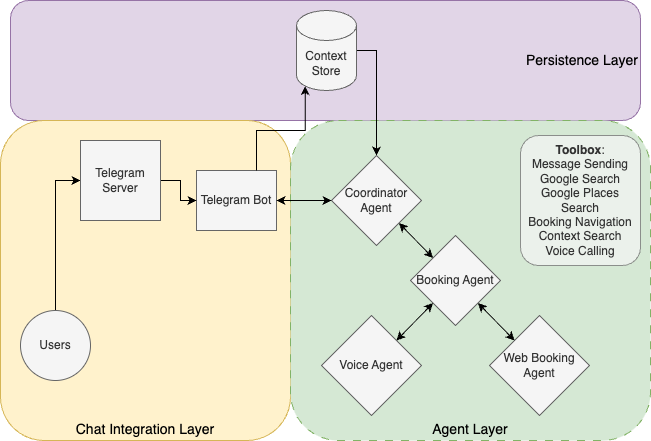

The diagram above was exported from draw.io. Its source (the exported page's mxGraphModel, read from the mxfile embedded in the PNG):
<mxGraphModel dx="1026" dy="629" grid="1" gridSize="10" guides="1" tooltips="1" connect="1" arrows="1" fold="1" page="1" pageScale="1" pageWidth="827" pageHeight="1169" math="0" shadow="0">
  <root>
    <mxCell id="0" />
    <mxCell id="1" parent="0" />
    <mxCell id="xCYOscy0WqMBoWE1w8b2-32" value="&lt;font style=&quot;font-size: 14px;&quot;&gt;Persistence Layer&lt;/font&gt;" style="rounded=1;whiteSpace=wrap;html=1;fillColor=#e1d5e7;strokeColor=#9673a6;align=right;" vertex="1" parent="1">
      <mxGeometry x="110" y="80" width="630" height="120" as="geometry" />
    </mxCell>
    <mxCell id="xCYOscy0WqMBoWE1w8b2-29" value="&lt;font style=&quot;font-size: 14px;&quot;&gt;Chat Integration Layer&lt;/font&gt;" style="rounded=1;whiteSpace=wrap;html=1;fillColor=#fff2cc;strokeColor=#d6b656;verticalAlign=bottom;" vertex="1" parent="1">
      <mxGeometry x="100" y="200" width="290" height="320" as="geometry" />
    </mxCell>
    <mxCell id="xCYOscy0WqMBoWE1w8b2-24" value="&lt;font style=&quot;font-size: 14px;&quot;&gt;Agent Layer&lt;/font&gt;" style="rounded=1;whiteSpace=wrap;html=1;labelBorderColor=none;labelBackgroundColor=none;dashed=1;dashPattern=8 8;fillColor=#d5e8d4;strokeColor=#82b366;align=center;verticalAlign=bottom;" vertex="1" parent="1">
      <mxGeometry x="390" y="200" width="360" height="320" as="geometry" />
    </mxCell>
    <mxCell id="xCYOscy0WqMBoWE1w8b2-1" value="Telegram Bot" style="rounded=0;whiteSpace=wrap;html=1;fillColor=#f5f5f5;fontColor=#333333;strokeColor=#666666;" vertex="1" parent="1">
      <mxGeometry x="296" y="250" width="80" height="60" as="geometry" />
    </mxCell>
    <mxCell id="xCYOscy0WqMBoWE1w8b2-19" style="edgeStyle=orthogonalEdgeStyle;rounded=0;orthogonalLoop=1;jettySize=auto;html=1;exitX=0.5;exitY=0;exitDx=0;exitDy=0;entryX=0;entryY=0.5;entryDx=0;entryDy=0;" edge="1" parent="1" source="xCYOscy0WqMBoWE1w8b2-3" target="xCYOscy0WqMBoWE1w8b2-4">
      <mxGeometry relative="1" as="geometry" />
    </mxCell>
    <mxCell id="xCYOscy0WqMBoWE1w8b2-3" value="Users" style="ellipse;whiteSpace=wrap;html=1;aspect=fixed;fillColor=#f5f5f5;fontColor=#333333;strokeColor=#666666;" vertex="1" parent="1">
      <mxGeometry x="120" y="390" width="70" height="70" as="geometry" />
    </mxCell>
    <mxCell id="xCYOscy0WqMBoWE1w8b2-31" style="rounded=0;orthogonalLoop=1;jettySize=auto;html=1;exitX=1;exitY=0.5;exitDx=0;exitDy=0;entryX=0;entryY=0.5;entryDx=0;entryDy=0;edgeStyle=orthogonalEdgeStyle;" edge="1" parent="1" source="xCYOscy0WqMBoWE1w8b2-4" target="xCYOscy0WqMBoWE1w8b2-1">
      <mxGeometry relative="1" as="geometry" />
    </mxCell>
    <mxCell id="xCYOscy0WqMBoWE1w8b2-4" value="Telegram Server" style="whiteSpace=wrap;html=1;aspect=fixed;fillColor=#f5f5f5;strokeColor=#666666;fontColor=#333333;" vertex="1" parent="1">
      <mxGeometry x="180" y="220" width="80" height="80" as="geometry" />
    </mxCell>
    <mxCell id="xCYOscy0WqMBoWE1w8b2-23" style="edgeStyle=orthogonalEdgeStyle;rounded=0;orthogonalLoop=1;jettySize=auto;html=1;exitX=1;exitY=0.5;exitDx=0;exitDy=0;exitPerimeter=0;entryX=0.5;entryY=0;entryDx=0;entryDy=0;" edge="1" parent="1" source="xCYOscy0WqMBoWE1w8b2-5" target="xCYOscy0WqMBoWE1w8b2-7">
      <mxGeometry relative="1" as="geometry" />
    </mxCell>
    <mxCell id="xCYOscy0WqMBoWE1w8b2-5" value="Context Store" style="shape=cylinder3;whiteSpace=wrap;html=1;boundedLbl=1;backgroundOutline=1;size=15;fillColor=#f5f5f5;fontColor=#333333;strokeColor=#666666;" vertex="1" parent="1">
      <mxGeometry x="396" y="90" width="60" height="80" as="geometry" />
    </mxCell>
    <mxCell id="xCYOscy0WqMBoWE1w8b2-7" value="Coordinator Agent" style="rhombus;whiteSpace=wrap;html=1;fillColor=#f5f5f5;fontColor=#333333;strokeColor=#666666;" vertex="1" parent="1">
      <mxGeometry x="431" y="235" width="90" height="90" as="geometry" />
    </mxCell>
    <mxCell id="xCYOscy0WqMBoWE1w8b2-8" value="Booking Agent" style="rhombus;whiteSpace=wrap;html=1;fillColor=#f5f5f5;fontColor=#333333;strokeColor=#666666;" vertex="1" parent="1">
      <mxGeometry x="510" y="315" width="90" height="90" as="geometry" />
    </mxCell>
    <mxCell id="xCYOscy0WqMBoWE1w8b2-9" value="Web Booking Agent" style="rhombus;whiteSpace=wrap;html=1;fillColor=#f5f5f5;fontColor=#333333;strokeColor=#666666;" vertex="1" parent="1">
      <mxGeometry x="589" y="395" width="100" height="100" as="geometry" />
    </mxCell>
    <mxCell id="xCYOscy0WqMBoWE1w8b2-10" value="Voice Agent" style="rhombus;whiteSpace=wrap;html=1;fillColor=#f5f5f5;fontColor=#333333;strokeColor=#666666;" vertex="1" parent="1">
      <mxGeometry x="421" y="395" width="100" height="100" as="geometry" />
    </mxCell>
    <mxCell id="xCYOscy0WqMBoWE1w8b2-21" style="edgeStyle=orthogonalEdgeStyle;rounded=0;orthogonalLoop=1;jettySize=auto;html=1;exitX=0.75;exitY=0;exitDx=0;exitDy=0;entryX=0.145;entryY=1;entryDx=0;entryDy=-4.35;entryPerimeter=0;" edge="1" parent="1" source="xCYOscy0WqMBoWE1w8b2-1" target="xCYOscy0WqMBoWE1w8b2-5">
      <mxGeometry relative="1" as="geometry" />
    </mxCell>
    <mxCell id="xCYOscy0WqMBoWE1w8b2-25" value="" style="endArrow=classic;startArrow=classic;html=1;rounded=0;exitX=1;exitY=0.5;exitDx=0;exitDy=0;entryX=0;entryY=0.5;entryDx=0;entryDy=0;" edge="1" parent="1" source="xCYOscy0WqMBoWE1w8b2-1" target="xCYOscy0WqMBoWE1w8b2-7">
      <mxGeometry width="50" height="50" relative="1" as="geometry">
        <mxPoint x="400" y="370" as="sourcePoint" />
        <mxPoint x="450" y="320" as="targetPoint" />
      </mxGeometry>
    </mxCell>
    <mxCell id="xCYOscy0WqMBoWE1w8b2-26" value="" style="endArrow=classic;startArrow=classic;html=1;rounded=0;entryX=1;entryY=1;entryDx=0;entryDy=0;exitX=0;exitY=0;exitDx=0;exitDy=0;" edge="1" parent="1" source="xCYOscy0WqMBoWE1w8b2-8" target="xCYOscy0WqMBoWE1w8b2-7">
      <mxGeometry width="50" height="50" relative="1" as="geometry">
        <mxPoint x="400" y="370" as="sourcePoint" />
        <mxPoint x="450" y="320" as="targetPoint" />
      </mxGeometry>
    </mxCell>
    <mxCell id="xCYOscy0WqMBoWE1w8b2-27" value="" style="endArrow=classic;startArrow=classic;html=1;rounded=0;entryX=1;entryY=0;entryDx=0;entryDy=0;exitX=0;exitY=1;exitDx=0;exitDy=0;" edge="1" parent="1" source="xCYOscy0WqMBoWE1w8b2-8" target="xCYOscy0WqMBoWE1w8b2-10">
      <mxGeometry width="50" height="50" relative="1" as="geometry">
        <mxPoint x="543" y="348" as="sourcePoint" />
        <mxPoint x="509" y="313" as="targetPoint" />
      </mxGeometry>
    </mxCell>
    <mxCell id="xCYOscy0WqMBoWE1w8b2-28" value="" style="endArrow=classic;startArrow=classic;html=1;rounded=0;entryX=1;entryY=1;entryDx=0;entryDy=0;exitX=0;exitY=0;exitDx=0;exitDy=0;" edge="1" parent="1" source="xCYOscy0WqMBoWE1w8b2-9" target="xCYOscy0WqMBoWE1w8b2-8">
      <mxGeometry width="50" height="50" relative="1" as="geometry">
        <mxPoint x="553" y="358" as="sourcePoint" />
        <mxPoint x="519" y="323" as="targetPoint" />
      </mxGeometry>
    </mxCell>
    <mxCell id="xCYOscy0WqMBoWE1w8b2-34" value="&lt;div style=&quot;color: rgb(51, 51, 51);&quot;&gt;&lt;b&gt;Toolbox&lt;/b&gt;:&lt;/div&gt;&lt;div style=&quot;color: rgb(51, 51, 51);&quot;&gt;Message Sending&lt;/div&gt;&lt;div style=&quot;color: rgb(51, 51, 51);&quot;&gt;Google Search&lt;/div&gt;&lt;div style=&quot;color: rgb(51, 51, 51);&quot;&gt;Google Places Search&lt;/div&gt;&lt;div style=&quot;color: rgb(51, 51, 51);&quot;&gt;Booking Navigation&lt;/div&gt;&lt;div style=&quot;color: rgb(51, 51, 51);&quot;&gt;Context Search&lt;/div&gt;&lt;div style=&quot;color: rgb(51, 51, 51);&quot;&gt;Voice Calling&lt;/div&gt;" style="rounded=1;whiteSpace=wrap;html=1;fillColor=#f5f5f5;strokeColor=#666666;opacity=70;fontColor=#333333;" vertex="1" parent="1">
      <mxGeometry x="620" y="215" width="120" height="130" as="geometry" />
    </mxCell>
  </root>
</mxGraphModel>